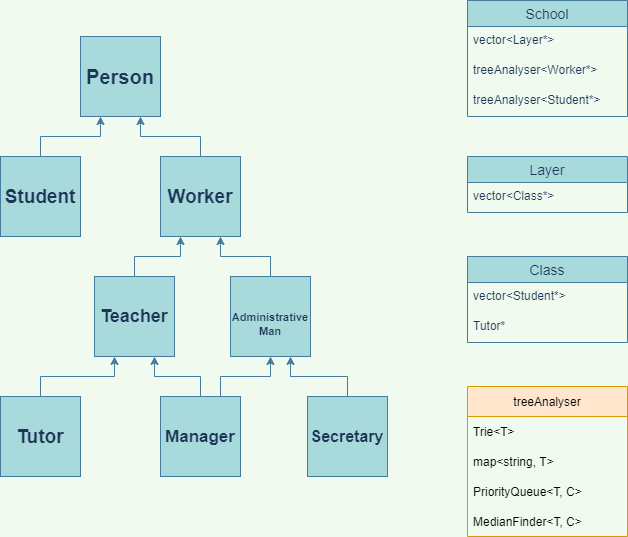

The diagram above was exported from draw.io. Its source (the exported page's mxGraphModel, read from the mxfile embedded in the PNG):
<mxGraphModel dx="1422" dy="762" grid="1" gridSize="10" guides="1" tooltips="1" connect="1" arrows="1" fold="1" page="1" pageScale="1" pageWidth="827" pageHeight="1169" background="#F1FAEE" math="0" shadow="0">
  <root>
    <mxCell id="0" />
    <mxCell id="1" parent="0" />
    <mxCell id="AmeBiWZNOJaGpeClGkvO-11" style="edgeStyle=orthogonalEdgeStyle;rounded=0;orthogonalLoop=1;jettySize=auto;html=1;exitX=0.5;exitY=0;exitDx=0;exitDy=0;entryX=0.25;entryY=1;entryDx=0;entryDy=0;labelBackgroundColor=#F1FAEE;strokeColor=#457B9D;fontColor=#1D3557;" parent="1" source="AmeBiWZNOJaGpeClGkvO-1" target="AmeBiWZNOJaGpeClGkvO-5" edge="1">
      <mxGeometry relative="1" as="geometry" />
    </mxCell>
    <mxCell id="AmeBiWZNOJaGpeClGkvO-1" value="&lt;b&gt;&lt;font style=&quot;font-size: 19px&quot;&gt;Tutor&lt;/font&gt;&lt;/b&gt;" style="whiteSpace=wrap;html=1;aspect=fixed;fillColor=#A8DADC;strokeColor=#457B9D;fontColor=#1D3557;" parent="1" vertex="1">
      <mxGeometry x="123" y="440" width="80" height="80" as="geometry" />
    </mxCell>
    <mxCell id="AmeBiWZNOJaGpeClGkvO-15" style="edgeStyle=orthogonalEdgeStyle;rounded=0;orthogonalLoop=1;jettySize=auto;html=1;exitX=0.5;exitY=0;exitDx=0;exitDy=0;entryX=0.75;entryY=1;entryDx=0;entryDy=0;fontSize=16;labelBackgroundColor=#F1FAEE;strokeColor=#457B9D;fontColor=#1D3557;" parent="1" source="AmeBiWZNOJaGpeClGkvO-3" target="AmeBiWZNOJaGpeClGkvO-5" edge="1">
      <mxGeometry relative="1" as="geometry" />
    </mxCell>
    <mxCell id="AmeBiWZNOJaGpeClGkvO-17" style="edgeStyle=orthogonalEdgeStyle;rounded=0;orthogonalLoop=1;jettySize=auto;html=1;exitX=0.75;exitY=0;exitDx=0;exitDy=0;entryX=0.5;entryY=1;entryDx=0;entryDy=0;fontSize=16;labelBackgroundColor=#F1FAEE;strokeColor=#457B9D;fontColor=#1D3557;" parent="1" source="AmeBiWZNOJaGpeClGkvO-3" target="AmeBiWZNOJaGpeClGkvO-4" edge="1">
      <mxGeometry relative="1" as="geometry" />
    </mxCell>
    <mxCell id="AmeBiWZNOJaGpeClGkvO-3" value="&lt;b&gt;&lt;font style=&quot;font-size: 17px&quot;&gt;Manager&lt;/font&gt;&lt;/b&gt;" style="whiteSpace=wrap;html=1;aspect=fixed;fillColor=#A8DADC;strokeColor=#457B9D;fontColor=#1D3557;" parent="1" vertex="1">
      <mxGeometry x="283" y="440" width="80" height="80" as="geometry" />
    </mxCell>
    <mxCell id="AmeBiWZNOJaGpeClGkvO-19" style="edgeStyle=orthogonalEdgeStyle;rounded=0;orthogonalLoop=1;jettySize=auto;html=1;exitX=0.5;exitY=0;exitDx=0;exitDy=0;entryX=0.75;entryY=1;entryDx=0;entryDy=0;fontSize=16;labelBackgroundColor=#F1FAEE;strokeColor=#457B9D;fontColor=#1D3557;" parent="1" source="AmeBiWZNOJaGpeClGkvO-4" target="AmeBiWZNOJaGpeClGkvO-7" edge="1">
      <mxGeometry relative="1" as="geometry" />
    </mxCell>
    <mxCell id="AmeBiWZNOJaGpeClGkvO-4" value="&lt;br&gt;&lt;font style=&quot;font-size: 11px&quot;&gt;&lt;font face=&quot;helvetica&quot; style=&quot;font-size: 11px&quot;&gt;&lt;b&gt;Administrative&lt;br&gt;Man&lt;/b&gt;&lt;/font&gt;&lt;br&gt;&lt;/font&gt;" style="whiteSpace=wrap;html=1;aspect=fixed;fillColor=#A8DADC;strokeColor=#457B9D;fontColor=#1D3557;" parent="1" vertex="1">
      <mxGeometry x="353" y="320" width="80" height="80" as="geometry" />
    </mxCell>
    <mxCell id="AmeBiWZNOJaGpeClGkvO-21" style="edgeStyle=orthogonalEdgeStyle;rounded=0;orthogonalLoop=1;jettySize=auto;html=1;exitX=0.5;exitY=0;exitDx=0;exitDy=0;entryX=0.25;entryY=1;entryDx=0;entryDy=0;fontSize=16;labelBackgroundColor=#F1FAEE;strokeColor=#457B9D;fontColor=#1D3557;" parent="1" source="AmeBiWZNOJaGpeClGkvO-5" target="AmeBiWZNOJaGpeClGkvO-7" edge="1">
      <mxGeometry relative="1" as="geometry" />
    </mxCell>
    <mxCell id="AmeBiWZNOJaGpeClGkvO-5" value="&lt;b&gt;&lt;font style=&quot;font-size: 18px&quot;&gt;Teacher&lt;/font&gt;&lt;/b&gt;" style="whiteSpace=wrap;html=1;aspect=fixed;fillColor=#A8DADC;strokeColor=#457B9D;fontColor=#1D3557;" parent="1" vertex="1">
      <mxGeometry x="217" y="320" width="80" height="80" as="geometry" />
    </mxCell>
    <mxCell id="AmeBiWZNOJaGpeClGkvO-18" style="edgeStyle=orthogonalEdgeStyle;rounded=0;orthogonalLoop=1;jettySize=auto;html=1;exitX=0.5;exitY=0;exitDx=0;exitDy=0;entryX=0.75;entryY=1;entryDx=0;entryDy=0;fontSize=16;labelBackgroundColor=#F1FAEE;strokeColor=#457B9D;fontColor=#1D3557;" parent="1" source="AmeBiWZNOJaGpeClGkvO-6" target="AmeBiWZNOJaGpeClGkvO-4" edge="1">
      <mxGeometry relative="1" as="geometry" />
    </mxCell>
    <mxCell id="AmeBiWZNOJaGpeClGkvO-6" value="&lt;font face=&quot;helvetica&quot; size=&quot;1&quot;&gt;&lt;b style=&quot;font-size: 16px&quot;&gt;Secretary&lt;/b&gt;&lt;/font&gt;" style="whiteSpace=wrap;html=1;aspect=fixed;fillColor=#A8DADC;strokeColor=#457B9D;fontColor=#1D3557;" parent="1" vertex="1">
      <mxGeometry x="430" y="440" width="80" height="80" as="geometry" />
    </mxCell>
    <mxCell id="AmeBiWZNOJaGpeClGkvO-24" style="edgeStyle=orthogonalEdgeStyle;rounded=0;orthogonalLoop=1;jettySize=auto;html=1;exitX=0.5;exitY=0;exitDx=0;exitDy=0;entryX=0.75;entryY=1;entryDx=0;entryDy=0;fontSize=16;labelBackgroundColor=#F1FAEE;strokeColor=#457B9D;fontColor=#1D3557;" parent="1" source="AmeBiWZNOJaGpeClGkvO-7" target="AmeBiWZNOJaGpeClGkvO-9" edge="1">
      <mxGeometry relative="1" as="geometry" />
    </mxCell>
    <mxCell id="AmeBiWZNOJaGpeClGkvO-7" value="&lt;font face=&quot;helvetica&quot;&gt;&lt;span style=&quot;font-size: 19px&quot;&gt;&lt;b&gt;Worker&lt;br&gt;&lt;/b&gt;&lt;/span&gt;&lt;/font&gt;" style="whiteSpace=wrap;html=1;aspect=fixed;fillColor=#A8DADC;strokeColor=#457B9D;fontColor=#1D3557;" parent="1" vertex="1">
      <mxGeometry x="283" y="200" width="80" height="80" as="geometry" />
    </mxCell>
    <mxCell id="AmeBiWZNOJaGpeClGkvO-22" style="edgeStyle=orthogonalEdgeStyle;rounded=0;orthogonalLoop=1;jettySize=auto;html=1;exitX=0.5;exitY=0;exitDx=0;exitDy=0;entryX=0.25;entryY=1;entryDx=0;entryDy=0;fontSize=16;labelBackgroundColor=#F1FAEE;strokeColor=#457B9D;fontColor=#1D3557;" parent="1" source="AmeBiWZNOJaGpeClGkvO-8" target="AmeBiWZNOJaGpeClGkvO-9" edge="1">
      <mxGeometry relative="1" as="geometry" />
    </mxCell>
    <mxCell id="AmeBiWZNOJaGpeClGkvO-8" value="&lt;b&gt;&lt;font style=&quot;font-size: 19px&quot;&gt;Student&lt;/font&gt;&lt;/b&gt;" style="whiteSpace=wrap;html=1;aspect=fixed;fillColor=#A8DADC;strokeColor=#457B9D;fontColor=#1D3557;" parent="1" vertex="1">
      <mxGeometry x="123" y="200" width="80" height="80" as="geometry" />
    </mxCell>
    <mxCell id="AmeBiWZNOJaGpeClGkvO-9" value="&lt;font style=&quot;font-size: 20px&quot;&gt;&lt;b&gt;Person&lt;/b&gt;&lt;/font&gt;" style="whiteSpace=wrap;html=1;aspect=fixed;fillColor=#A8DADC;strokeColor=#457B9D;fontColor=#1D3557;" parent="1" vertex="1">
      <mxGeometry x="203" y="80" width="80" height="80" as="geometry" />
    </mxCell>
    <mxCell id="AmeBiWZNOJaGpeClGkvO-33" value="School" style="swimlane;fontStyle=0;childLayout=stackLayout;horizontal=1;startSize=26;horizontalStack=0;resizeParent=1;resizeParentMax=0;resizeLast=0;collapsible=1;marginBottom=0;align=center;fontSize=14;fillColor=#A8DADC;strokeColor=#457B9D;fontColor=#1D3557;" parent="1" vertex="1">
      <mxGeometry x="590" y="44" width="160" height="116" as="geometry" />
    </mxCell>
    <mxCell id="AmeBiWZNOJaGpeClGkvO-34" value="vector&lt;Layer*&gt;" style="text;strokeColor=none;fillColor=none;spacingLeft=4;spacingRight=4;overflow=hidden;rotatable=0;points=[[0,0.5],[1,0.5]];portConstraint=eastwest;fontSize=12;fontColor=#1D3557;" parent="AmeBiWZNOJaGpeClGkvO-33" vertex="1">
      <mxGeometry y="26" width="160" height="30" as="geometry" />
    </mxCell>
    <mxCell id="AmeBiWZNOJaGpeClGkvO-35" value="treeAnalyser&lt;Worker*&gt;" style="text;strokeColor=none;fillColor=none;spacingLeft=4;spacingRight=4;overflow=hidden;rotatable=0;points=[[0,0.5],[1,0.5]];portConstraint=eastwest;fontSize=12;fontColor=#1D3557;" parent="AmeBiWZNOJaGpeClGkvO-33" vertex="1">
      <mxGeometry y="56" width="160" height="30" as="geometry" />
    </mxCell>
    <mxCell id="AmeBiWZNOJaGpeClGkvO-36" value="treeAnalyser&lt;Student*&gt;" style="text;strokeColor=none;fillColor=none;spacingLeft=4;spacingRight=4;overflow=hidden;rotatable=0;points=[[0,0.5],[1,0.5]];portConstraint=eastwest;fontSize=12;fontColor=#1D3557;" parent="AmeBiWZNOJaGpeClGkvO-33" vertex="1">
      <mxGeometry y="86" width="160" height="30" as="geometry" />
    </mxCell>
    <mxCell id="AmeBiWZNOJaGpeClGkvO-41" value="Layer" style="swimlane;fontStyle=0;childLayout=stackLayout;horizontal=1;startSize=26;horizontalStack=0;resizeParent=1;resizeParentMax=0;resizeLast=0;collapsible=1;marginBottom=0;align=center;fontSize=14;fillColor=#A8DADC;strokeColor=#457B9D;fontColor=#1D3557;" parent="1" vertex="1">
      <mxGeometry x="590" y="200" width="160" height="56" as="geometry" />
    </mxCell>
    <mxCell id="AmeBiWZNOJaGpeClGkvO-42" value="vector&lt;Class*&gt;" style="text;strokeColor=none;fillColor=none;spacingLeft=4;spacingRight=4;overflow=hidden;rotatable=0;points=[[0,0.5],[1,0.5]];portConstraint=eastwest;fontSize=12;fontColor=#1D3557;" parent="AmeBiWZNOJaGpeClGkvO-41" vertex="1">
      <mxGeometry y="26" width="160" height="30" as="geometry" />
    </mxCell>
    <mxCell id="AmeBiWZNOJaGpeClGkvO-45" value="Class" style="swimlane;fontStyle=0;childLayout=stackLayout;horizontal=1;startSize=26;horizontalStack=0;resizeParent=1;resizeParentMax=0;resizeLast=0;collapsible=1;marginBottom=0;align=center;fontSize=14;fillColor=#A8DADC;strokeColor=#457B9D;fontColor=#1D3557;" parent="1" vertex="1">
      <mxGeometry x="590" y="300" width="160" height="86" as="geometry" />
    </mxCell>
    <mxCell id="AmeBiWZNOJaGpeClGkvO-46" value="vector&lt;Student*&gt;" style="text;strokeColor=none;fillColor=none;spacingLeft=4;spacingRight=4;overflow=hidden;rotatable=0;points=[[0,0.5],[1,0.5]];portConstraint=eastwest;fontSize=12;fontColor=#1D3557;" parent="AmeBiWZNOJaGpeClGkvO-45" vertex="1">
      <mxGeometry y="26" width="160" height="30" as="geometry" />
    </mxCell>
    <mxCell id="AmeBiWZNOJaGpeClGkvO-47" value="Tutor*" style="text;strokeColor=none;fillColor=none;spacingLeft=4;spacingRight=4;overflow=hidden;rotatable=0;points=[[0,0.5],[1,0.5]];portConstraint=eastwest;fontSize=12;fontColor=#1D3557;" parent="AmeBiWZNOJaGpeClGkvO-45" vertex="1">
      <mxGeometry y="56" width="160" height="30" as="geometry" />
    </mxCell>
    <mxCell id="JSfZqN43rZpajrvI4vSC-4" value="treeAnalyser" style="swimlane;fontStyle=0;childLayout=stackLayout;horizontal=1;startSize=30;horizontalStack=0;resizeParent=1;resizeParentMax=0;resizeLast=0;collapsible=1;marginBottom=0;fillColor=#ffe6cc;strokeColor=#d79b00;fontColor=default;" vertex="1" parent="1">
      <mxGeometry x="590" y="430" width="160" height="150" as="geometry">
        <mxRectangle x="590" y="410" width="100" height="30" as="alternateBounds" />
      </mxGeometry>
    </mxCell>
    <mxCell id="JSfZqN43rZpajrvI4vSC-5" value="Trie&lt;T&gt;" style="text;strokeColor=none;fillColor=none;align=left;verticalAlign=middle;spacingLeft=4;spacingRight=4;overflow=hidden;points=[[0,0.5],[1,0.5]];portConstraint=eastwest;rotatable=0;fontColor=default;" vertex="1" parent="JSfZqN43rZpajrvI4vSC-4">
      <mxGeometry y="30" width="160" height="30" as="geometry" />
    </mxCell>
    <mxCell id="JSfZqN43rZpajrvI4vSC-6" value="map&lt;string, T&gt;" style="text;strokeColor=none;fillColor=none;align=left;verticalAlign=middle;spacingLeft=4;spacingRight=4;overflow=hidden;points=[[0,0.5],[1,0.5]];portConstraint=eastwest;rotatable=0;fontColor=default;" vertex="1" parent="JSfZqN43rZpajrvI4vSC-4">
      <mxGeometry y="60" width="160" height="30" as="geometry" />
    </mxCell>
    <mxCell id="JSfZqN43rZpajrvI4vSC-15" value="PriorityQueue&lt;T, C&gt;" style="text;strokeColor=none;fillColor=none;align=left;verticalAlign=middle;spacingLeft=4;spacingRight=4;overflow=hidden;points=[[0,0.5],[1,0.5]];portConstraint=eastwest;rotatable=0;fontColor=default;" vertex="1" parent="JSfZqN43rZpajrvI4vSC-4">
      <mxGeometry y="90" width="160" height="30" as="geometry" />
    </mxCell>
    <mxCell id="JSfZqN43rZpajrvI4vSC-14" value="MedianFinder&lt;T, C&gt;" style="text;strokeColor=none;fillColor=none;align=left;verticalAlign=middle;spacingLeft=4;spacingRight=4;overflow=hidden;points=[[0,0.5],[1,0.5]];portConstraint=eastwest;rotatable=0;fontColor=default;" vertex="1" parent="JSfZqN43rZpajrvI4vSC-4">
      <mxGeometry y="120" width="160" height="30" as="geometry" />
    </mxCell>
  </root>
</mxGraphModel>